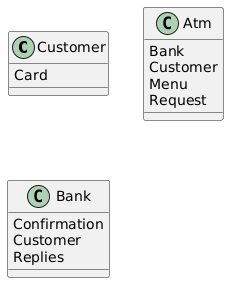

The diagram above was rendered by PlantUML. Its source (embedded in the PNG):
@startuml
class Customer {
  Card
}
class Atm {
  Bank
  Customer
  Menu
  Request
}
class Bank {
  Confirmation
  Customer
  Replies
}
@enduml